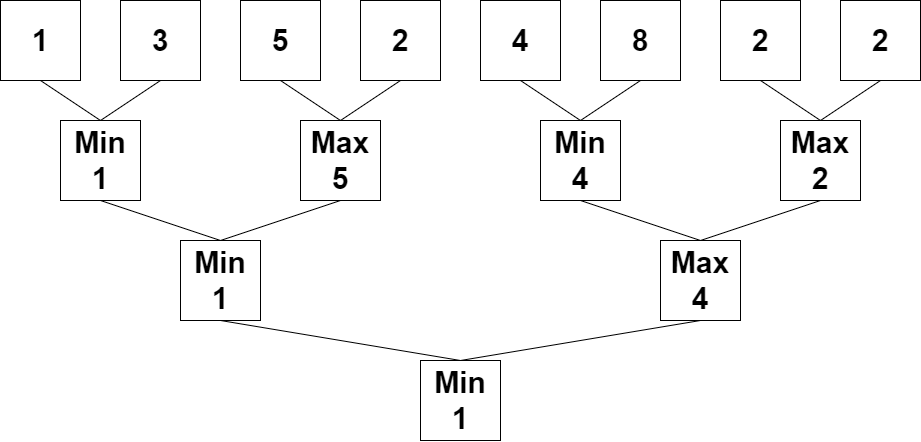

The diagram above was exported from draw.io. Its source (the exported page's mxGraphModel, read from the mxfile embedded in the PNG):
<mxGraphModel dx="1320" dy="867" grid="1" gridSize="10" guides="1" tooltips="1" connect="1" arrows="1" fold="1" page="1" pageScale="1" pageWidth="850" pageHeight="1100" math="0" shadow="0">
  <root>
    <mxCell id="0" />
    <mxCell id="1" parent="0" />
    <mxCell id="kF1nrq0lj0JZMrGknWt--18" style="rounded=0;orthogonalLoop=1;jettySize=auto;html=1;entryX=0.5;entryY=0;entryDx=0;entryDy=0;fontSize=30;exitX=0.5;exitY=1;exitDx=0;exitDy=0;endArrow=none;endFill=0;" edge="1" parent="1" source="kF1nrq0lj0JZMrGknWt--2" target="kF1nrq0lj0JZMrGknWt--12">
      <mxGeometry relative="1" as="geometry" />
    </mxCell>
    <mxCell id="kF1nrq0lj0JZMrGknWt--2" value="&lt;span style=&quot;font-size: 30px; font-weight: 700;&quot;&gt;1&lt;/span&gt;" style="rounded=0;whiteSpace=wrap;html=1;fontSize=30;" vertex="1" parent="1">
      <mxGeometry x="40" y="160" width="80" height="80" as="geometry" />
    </mxCell>
    <mxCell id="kF1nrq0lj0JZMrGknWt--19" style="edgeStyle=none;rounded=0;orthogonalLoop=1;jettySize=auto;html=1;entryX=0.5;entryY=0;entryDx=0;entryDy=0;fontSize=30;exitX=0.5;exitY=1;exitDx=0;exitDy=0;endArrow=none;endFill=0;" edge="1" parent="1" source="kF1nrq0lj0JZMrGknWt--3" target="kF1nrq0lj0JZMrGknWt--12">
      <mxGeometry relative="1" as="geometry" />
    </mxCell>
    <mxCell id="kF1nrq0lj0JZMrGknWt--3" value="&lt;span style=&quot;font-size: 30px; font-weight: 700;&quot;&gt;3&lt;/span&gt;" style="rounded=0;whiteSpace=wrap;html=1;fontSize=30;" vertex="1" parent="1">
      <mxGeometry x="160" y="160" width="80" height="80" as="geometry" />
    </mxCell>
    <mxCell id="kF1nrq0lj0JZMrGknWt--4" value="&lt;span style=&quot;font-size: 30px; font-weight: 700;&quot;&gt;5&lt;/span&gt;" style="rounded=0;whiteSpace=wrap;html=1;fontSize=30;" vertex="1" parent="1">
      <mxGeometry x="280" y="160" width="80" height="80" as="geometry" />
    </mxCell>
    <mxCell id="kF1nrq0lj0JZMrGknWt--5" value="&lt;span style=&quot;font-size: 30px; font-weight: 700;&quot;&gt;2&lt;/span&gt;" style="rounded=0;whiteSpace=wrap;html=1;fontSize=30;" vertex="1" parent="1">
      <mxGeometry x="760" y="160" width="80" height="80" as="geometry" />
    </mxCell>
    <mxCell id="kF1nrq0lj0JZMrGknWt--6" value="&lt;span style=&quot;font-size: 30px; font-weight: 700;&quot;&gt;8&lt;/span&gt;" style="rounded=0;whiteSpace=wrap;html=1;fontSize=30;" vertex="1" parent="1">
      <mxGeometry x="640" y="160" width="80" height="80" as="geometry" />
    </mxCell>
    <mxCell id="kF1nrq0lj0JZMrGknWt--7" value="&lt;span style=&quot;font-size: 30px; font-weight: 700;&quot;&gt;4&lt;/span&gt;" style="rounded=0;whiteSpace=wrap;html=1;fontSize=30;" vertex="1" parent="1">
      <mxGeometry x="520" y="160" width="80" height="80" as="geometry" />
    </mxCell>
    <mxCell id="kF1nrq0lj0JZMrGknWt--8" value="&lt;span style=&quot;font-size: 30px; font-weight: 700;&quot;&gt;2&lt;/span&gt;" style="rounded=0;whiteSpace=wrap;html=1;fontSize=30;" vertex="1" parent="1">
      <mxGeometry x="400" y="160" width="80" height="80" as="geometry" />
    </mxCell>
    <mxCell id="kF1nrq0lj0JZMrGknWt--9" value="&lt;span style=&quot;font-size: 30px; font-weight: 700;&quot;&gt;2&lt;/span&gt;" style="rounded=0;whiteSpace=wrap;html=1;fontSize=30;" vertex="1" parent="1">
      <mxGeometry x="880" y="160" width="80" height="80" as="geometry" />
    </mxCell>
    <mxCell id="kF1nrq0lj0JZMrGknWt--10" value="&lt;span style=&quot;font-size: 30px ; font-weight: 700&quot;&gt;Min&lt;br&gt;4&lt;br&gt;&lt;/span&gt;" style="rounded=0;whiteSpace=wrap;html=1;fontSize=30;" vertex="1" parent="1">
      <mxGeometry x="580" y="280" width="80" height="80" as="geometry" />
    </mxCell>
    <mxCell id="kF1nrq0lj0JZMrGknWt--11" value="&lt;span style=&quot;font-size: 30px ; font-weight: 700&quot;&gt;Max&lt;br&gt;5&lt;br&gt;&lt;/span&gt;" style="rounded=0;whiteSpace=wrap;html=1;fontSize=30;" vertex="1" parent="1">
      <mxGeometry x="340" y="280" width="80" height="80" as="geometry" />
    </mxCell>
    <mxCell id="kF1nrq0lj0JZMrGknWt--12" value="&lt;span style=&quot;font-size: 30px ; font-weight: 700&quot;&gt;Min&lt;br&gt;1&lt;br&gt;&lt;/span&gt;" style="rounded=0;whiteSpace=wrap;html=1;fontSize=30;" vertex="1" parent="1">
      <mxGeometry x="100" y="280" width="80" height="80" as="geometry" />
    </mxCell>
    <mxCell id="kF1nrq0lj0JZMrGknWt--13" value="&lt;span style=&quot;font-size: 30px ; font-weight: 700&quot;&gt;Max&lt;br&gt;2&lt;br&gt;&lt;/span&gt;" style="rounded=0;whiteSpace=wrap;html=1;fontSize=30;" vertex="1" parent="1">
      <mxGeometry x="820" y="280" width="80" height="80" as="geometry" />
    </mxCell>
    <mxCell id="kF1nrq0lj0JZMrGknWt--54" style="edgeStyle=none;rounded=0;orthogonalLoop=1;jettySize=auto;html=1;entryX=0.5;entryY=0;entryDx=0;entryDy=0;fontSize=30;endArrow=none;endFill=0;exitX=0.5;exitY=1;exitDx=0;exitDy=0;" edge="1" parent="1" source="kF1nrq0lj0JZMrGknWt--15" target="kF1nrq0lj0JZMrGknWt--17">
      <mxGeometry relative="1" as="geometry" />
    </mxCell>
    <mxCell id="kF1nrq0lj0JZMrGknWt--15" value="&lt;span style=&quot;font-size: 30px&quot;&gt;&lt;b style=&quot;font-size: 30px&quot;&gt;Min&lt;br&gt;1&lt;br&gt;&lt;/b&gt;&lt;/span&gt;" style="rounded=0;whiteSpace=wrap;html=1;fontSize=30;" vertex="1" parent="1">
      <mxGeometry x="220" y="400" width="80" height="80" as="geometry" />
    </mxCell>
    <mxCell id="kF1nrq0lj0JZMrGknWt--55" style="edgeStyle=none;rounded=0;orthogonalLoop=1;jettySize=auto;html=1;entryX=0.5;entryY=0;entryDx=0;entryDy=0;fontSize=30;endArrow=none;endFill=0;exitX=0.5;exitY=1;exitDx=0;exitDy=0;" edge="1" parent="1" source="kF1nrq0lj0JZMrGknWt--16" target="kF1nrq0lj0JZMrGknWt--17">
      <mxGeometry relative="1" as="geometry" />
    </mxCell>
    <mxCell id="kF1nrq0lj0JZMrGknWt--16" value="&lt;span style=&quot;font-size: 30px ; font-weight: 700&quot;&gt;Max&lt;br&gt;4&lt;br&gt;&lt;/span&gt;" style="rounded=0;whiteSpace=wrap;html=1;fontSize=30;" vertex="1" parent="1">
      <mxGeometry x="700" y="400" width="80" height="80" as="geometry" />
    </mxCell>
    <mxCell id="kF1nrq0lj0JZMrGknWt--17" value="&lt;span style=&quot;font-size: 30px ; font-weight: 700&quot;&gt;Min&lt;br&gt;1&lt;br&gt;&lt;/span&gt;" style="rounded=0;whiteSpace=wrap;html=1;fontSize=30;" vertex="1" parent="1">
      <mxGeometry x="460" y="520" width="80" height="80" as="geometry" />
    </mxCell>
    <mxCell id="kF1nrq0lj0JZMrGknWt--23" style="edgeStyle=none;rounded=0;orthogonalLoop=1;jettySize=auto;html=1;entryX=0.5;entryY=0;entryDx=0;entryDy=0;fontSize=30;exitX=0.5;exitY=1;exitDx=0;exitDy=0;endArrow=none;endFill=0;" edge="1" parent="1" target="kF1nrq0lj0JZMrGknWt--15">
      <mxGeometry relative="1" as="geometry">
        <mxPoint x="380" y="360" as="sourcePoint" />
        <mxPoint x="320" y="400" as="targetPoint" />
      </mxGeometry>
    </mxCell>
    <mxCell id="kF1nrq0lj0JZMrGknWt--29" style="edgeStyle=none;rounded=0;orthogonalLoop=1;jettySize=auto;html=1;fontSize=30;exitX=0.5;exitY=1;exitDx=0;exitDy=0;endArrow=none;endFill=0;" edge="1" parent="1" source="kF1nrq0lj0JZMrGknWt--12">
      <mxGeometry relative="1" as="geometry">
        <mxPoint x="390" y="370" as="sourcePoint" />
        <mxPoint x="260" y="400" as="targetPoint" />
      </mxGeometry>
    </mxCell>
    <mxCell id="kF1nrq0lj0JZMrGknWt--44" style="edgeStyle=none;rounded=0;orthogonalLoop=1;jettySize=auto;html=1;entryX=0.5;entryY=0;entryDx=0;entryDy=0;fontSize=30;exitX=0.5;exitY=1;exitDx=0;exitDy=0;endArrow=none;endFill=0;" edge="1" parent="1">
      <mxGeometry relative="1" as="geometry">
        <mxPoint x="560" y="240" as="sourcePoint" />
        <mxPoint x="620" y="280" as="targetPoint" />
      </mxGeometry>
    </mxCell>
    <mxCell id="kF1nrq0lj0JZMrGknWt--46" style="edgeStyle=none;rounded=0;orthogonalLoop=1;jettySize=auto;html=1;fontSize=30;exitX=0.5;exitY=1;exitDx=0;exitDy=0;endArrow=none;endFill=0;entryX=0.5;entryY=0;entryDx=0;entryDy=0;" edge="1" parent="1" target="kF1nrq0lj0JZMrGknWt--11">
      <mxGeometry relative="1" as="geometry">
        <mxPoint x="440" y="240" as="sourcePoint" />
        <mxPoint x="460" y="270" as="targetPoint" />
      </mxGeometry>
    </mxCell>
    <mxCell id="kF1nrq0lj0JZMrGknWt--48" style="edgeStyle=none;rounded=0;orthogonalLoop=1;jettySize=auto;html=1;entryX=0.5;entryY=0;entryDx=0;entryDy=0;fontSize=30;exitX=0.5;exitY=1;exitDx=0;exitDy=0;endArrow=none;endFill=0;" edge="1" parent="1">
      <mxGeometry relative="1" as="geometry">
        <mxPoint x="800" y="240" as="sourcePoint" />
        <mxPoint x="860" y="280" as="targetPoint" />
      </mxGeometry>
    </mxCell>
    <mxCell id="kF1nrq0lj0JZMrGknWt--49" style="edgeStyle=none;rounded=0;orthogonalLoop=1;jettySize=auto;html=1;entryX=0.5;entryY=0;entryDx=0;entryDy=0;fontSize=30;exitX=0.5;exitY=1;exitDx=0;exitDy=0;endArrow=none;endFill=0;" edge="1" parent="1">
      <mxGeometry relative="1" as="geometry">
        <mxPoint x="320" y="240" as="sourcePoint" />
        <mxPoint x="380" y="280" as="targetPoint" />
      </mxGeometry>
    </mxCell>
    <mxCell id="kF1nrq0lj0JZMrGknWt--50" style="edgeStyle=none;rounded=0;orthogonalLoop=1;jettySize=auto;html=1;fontSize=30;exitX=0.5;exitY=1;exitDx=0;exitDy=0;endArrow=none;endFill=0;entryX=0.5;entryY=0;entryDx=0;entryDy=0;" edge="1" parent="1">
      <mxGeometry relative="1" as="geometry">
        <mxPoint x="680" y="240" as="sourcePoint" />
        <mxPoint x="620" y="280" as="targetPoint" />
      </mxGeometry>
    </mxCell>
    <mxCell id="kF1nrq0lj0JZMrGknWt--51" style="edgeStyle=none;rounded=0;orthogonalLoop=1;jettySize=auto;html=1;fontSize=30;exitX=0.5;exitY=1;exitDx=0;exitDy=0;endArrow=none;endFill=0;entryX=0.5;entryY=0;entryDx=0;entryDy=0;" edge="1" parent="1">
      <mxGeometry relative="1" as="geometry">
        <mxPoint x="920" y="240" as="sourcePoint" />
        <mxPoint x="860" y="280" as="targetPoint" />
      </mxGeometry>
    </mxCell>
    <mxCell id="kF1nrq0lj0JZMrGknWt--52" style="edgeStyle=none;rounded=0;orthogonalLoop=1;jettySize=auto;html=1;entryX=0.5;entryY=0;entryDx=0;entryDy=0;fontSize=30;exitX=0.5;exitY=1;exitDx=0;exitDy=0;endArrow=none;endFill=0;" edge="1" parent="1">
      <mxGeometry relative="1" as="geometry">
        <mxPoint x="860" y="360" as="sourcePoint" />
        <mxPoint x="740" y="400" as="targetPoint" />
      </mxGeometry>
    </mxCell>
    <mxCell id="kF1nrq0lj0JZMrGknWt--53" style="edgeStyle=none;rounded=0;orthogonalLoop=1;jettySize=auto;html=1;fontSize=30;exitX=0.5;exitY=1;exitDx=0;exitDy=0;endArrow=none;endFill=0;" edge="1" parent="1">
      <mxGeometry relative="1" as="geometry">
        <mxPoint x="620" y="360" as="sourcePoint" />
        <mxPoint x="740" y="400" as="targetPoint" />
      </mxGeometry>
    </mxCell>
  </root>
</mxGraphModel>